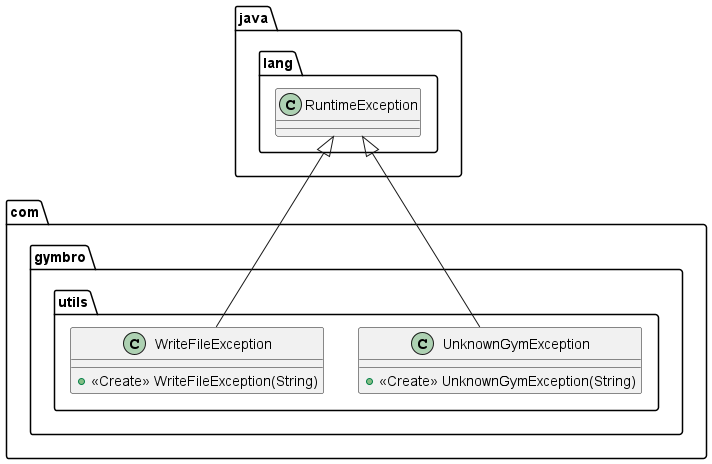

The diagram above was rendered by PlantUML. Its source (embedded in the PNG):
@startuml

class com.gymbro.utils.UnknownGymException {
+ <<Create>> UnknownGymException(String)
}
class com.gymbro.utils.WriteFileException {
+ <<Create>> WriteFileException(String)
}

java.lang.RuntimeException <|-- com.gymbro.utils.UnknownGymException
java.lang.RuntimeException <|-- com.gymbro.utils.WriteFileException
@enduml